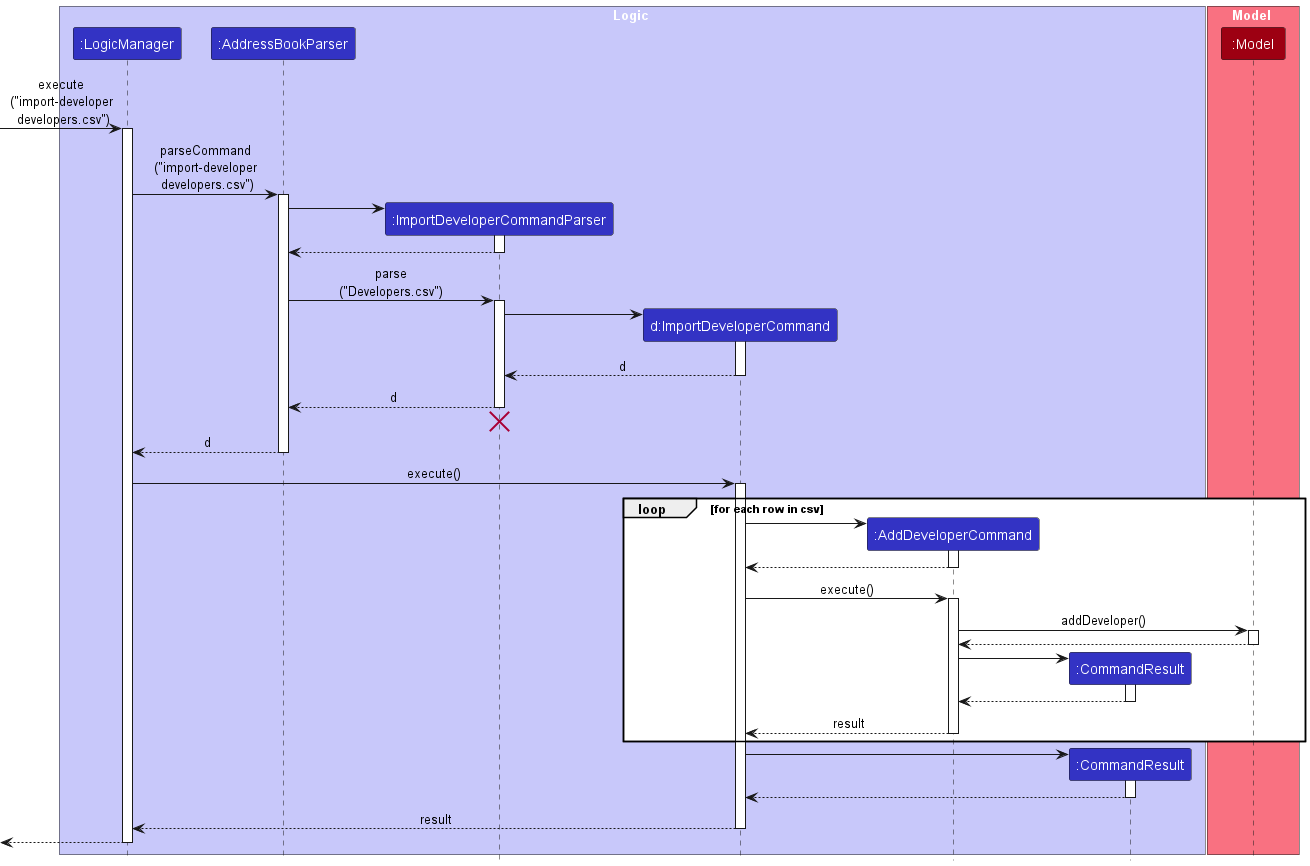

The diagram above was rendered by PlantUML. Its source (embedded in the PNG):
@startuml
!include style.puml
skinparam ArrowFontStyle plain

box Logic LOGIC_COLOR_T1
participant ":LogicManager" as LogicManager LOGIC_COLOR
participant ":AddressBookParser" as AddressBookParser LOGIC_COLOR
participant ":ImportDeveloperCommandParser" as ImportDeveloperCommandParser LOGIC_COLOR
participant "d:ImportDeveloperCommand" as ImportDeveloperCommand LOGIC_COLOR
participant ":AddDeveloperCommand" as AddDeveloperCommand LOGIC_COLOR
participant ":CommandResult" as CommandResult LOGIC_COLOR
end box

box Model MODEL_COLOR_T1
participant ":Model" as Model MODEL_COLOR
end box

[-> LogicManager : execute\n("import-developer\n developers.csv")
activate LogicManager

LogicManager -> AddressBookParser : parseCommand\n("import-developer\n developers.csv")
activate AddressBookParser

create ImportDeveloperCommandParser
AddressBookParser -> ImportDeveloperCommandParser
activate ImportDeveloperCommandParser

ImportDeveloperCommandParser --> AddressBookParser
deactivate ImportDeveloperCommandParser

AddressBookParser -> ImportDeveloperCommandParser : parse\n("Developers.csv")
activate ImportDeveloperCommandParser

create ImportDeveloperCommand
ImportDeveloperCommandParser -> ImportDeveloperCommand
activate ImportDeveloperCommand

ImportDeveloperCommand --> ImportDeveloperCommandParser : d
deactivate ImportDeveloperCommand

ImportDeveloperCommandParser --> AddressBookParser : d
deactivate ImportDeveloperCommandParser
'Hidden arrow to position the destroy marker below the end of the activation bar.
ImportDeveloperCommandParser -[hidden]-> AddressBookParser
destroy ImportDeveloperCommandParser

AddressBookParser --> LogicManager : d
deactivate AddressBookParser

LogicManager -> ImportDeveloperCommand : execute()
activate ImportDeveloperCommand
loop              for each row in csv
    create AddDeveloperCommand
    ImportDeveloperCommand -> AddDeveloperCommand
    activate AddDeveloperCommand
    AddDeveloperCommand --> ImportDeveloperCommand
    deactivate AddDeveloperCommand
    ImportDeveloperCommand -> AddDeveloperCommand : execute()
    activate AddDeveloperCommand
    AddDeveloperCommand -> Model : addDeveloper()
    activate Model
    Model --> AddDeveloperCommand
    deactivate Model
    create CommandResult
    AddDeveloperCommand -> CommandResult
    activate CommandResult
    CommandResult --> AddDeveloperCommand
    deactivate CommandResult
    AddDeveloperCommand --> ImportDeveloperCommand : result
    deactivate AddDeveloperCommand
end

create CommandResult
    ImportDeveloperCommand -> CommandResult
    activate CommandResult
    CommandResult --> ImportDeveloperCommand
    deactivate CommandResult

ImportDeveloperCommand --> LogicManager : result
deactivate ImportDeveloperCommand

[<--LogicManager
deactivate LogicManager
@enduml